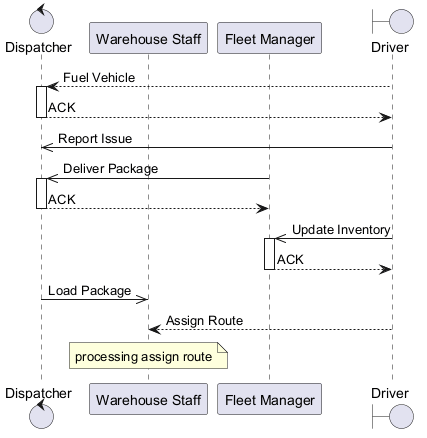

The diagram above was rendered by PlantUML. Its source (embedded in the PNG):
@startuml
skinparam backgroundColor #FFFFFF
skinparam classBackgroundColor #E8F4FA
skinparam classBorderColor #2C7DA0
control "Dispatcher" as D
participant "Warehouse Staff" as WS
participant "Fleet Manager" as FM
boundary "Driver" as D2
D2 --> D : Fuel Vehicle
activate D
D --> D2 : ACK
deactivate D
D2 ->> D : Report Issue
FM ->> D : Deliver Package
activate D
D --> FM : ACK
deactivate D
D2 ->> FM : Update Inventory
activate FM
FM --> D2 : ACK
deactivate FM
D ->> WS : Load Package
D2 --> WS : Assign Route
note over WS : processing assign route
@enduml